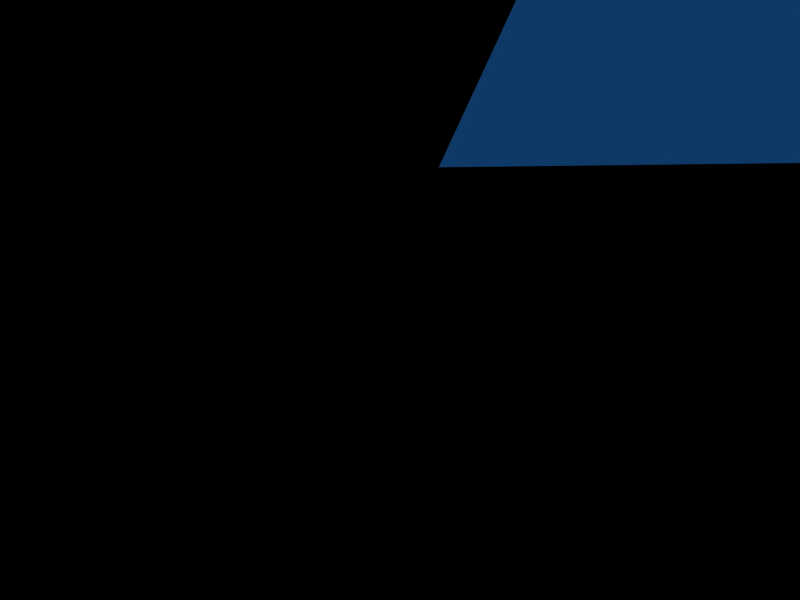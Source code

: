 # Source: anaxidamus.blend  (saved by Blender 2.49.2; exported with 4.5.12 LTS)
import bpy
from mathutils import Matrix  # noqa: F401  (used for matrix-valued properties, if any)

bpy.ops.wm.read_factory_settings(use_empty=True)
scene = bpy.context.scene
scene.name = 'Scene'

# ---- collections
col_collection_1 = bpy.data.collections.new('Collection 1'); scene.collection.children.link(col_collection_1)

# ---- materials (node trees are filled in below, after node groups)
mat_tex0_0 = bpy.data.materials.new('tex0_0')
mat_tex0_0.alpha_threshold = 0.0
mat_tex0_0.diffuse_color = (1.0, 1.0, 1.0, 1.0)
mat_tex0_0.roughness = 0.5
mat_tex0_0.line_color = (0.0, 0.0, 0.0, 1.0)

# ---- material node trees

# ---- world
world_world = bpy.data.worlds.new('World'); scene.world = world_world
world_world.color = (0.05656, 0.2208, 0.4)
world_world.use_sun_shadow = False
world_world.sun_shadow_jitter_overblur = 0.0
world_world.cycles.sampling_method = 'MANUAL'
world_world.cycles.sample_map_resolution = 256

# ---- cameras
cam_camera = bpy.data.cameras.new('Camera')
cam_camera.passepartout_alpha = 0.2
cam_camera.clip_end = 100.0
cam_camera.lens = 35.0
cam_camera.ortho_scale = 7.314
cam_camera.show_passepartout = False
cam_camera.show_safe_areas = True
cam_camera.dof.focus_distance = 0.0
cam_camera.dof.aperture_fstop = 128.0

# ---- lights
light_spot = bpy.data.lights.new('Spot', 'POINT')
light_spot.transmission_factor = 0.0
light_spot.cutoff_distance = 30.0
light_spot.energy = 100.0
light_spot.shadow_buffer_clip_start = 1.001
light_spot.shadow_soft_size = 1.0
light_spot.shadow_maximum_resolution = 0.006
light_spot.use_absolute_resolution = True
light_spot.cycles.use_multiple_importance_sampling = False

# ---- meshes
me_tex0_0 = bpy.data.meshes.new('tex0_0')
me_tex0_0.from_pydata([(-60.0, -120.0, -24.0), (-24.0, -240.0, 0.0), (-60.0, -120.0, 24.0), (60.0, -120.0, 24.0), (24.0, -240.0, 0.0), (60.0, -120.0, -24.0), (-180.0, -960.0, 6.0), (-300.0, -960.0, 0.0), (-180.0, -1080.0, -6.0), (180.0, -1080.0, -6.0), (300.0, -960.0, 0.0), (180.0, -960.0, 6.0), (-180.0, -840.0, -6.0), (-300.0, -903.0, 0.0), (-180.0, -840.0, 6.0), (180.0, -840.0, 6.0), (300.0, -903.0, 0.0), (180.0, -840.0, -6.0), (-300.0, 0.0, 6.0), (-660.0, -120.0, -24.0), (-300.0, 0.0, -6.0), (300.0, 0.0, -6.0), (660.0, -120.0, -24.0), (300.0, 0.0, 6.0), (-300.0, 600.0, -6.0), (-660.0, 120.0, -24.0), (-300.0, 600.0, 6.0), (300.0, 600.0, 6.0), (660.0, 120.0, -24.0), (300.0, 600.0, -6.0), (-120.0, 0.0, 24.0), (-300.0, -120.0, 312.0), (-132.0, 0.0, 24.0), (132.0, 0.0, 24.0), (300.0, -120.0, 312.0), (120.0, 0.0, 24.0), (-132.0, 600.0, 24.0), (-300.0, 120.0, 312.0), (-120.0, 600.0, 24.0), (120.0, 600.0, 24.0), (300.0, 120.0, 312.0), (132.0, 600.0, 24.0), (-132.0, 0.0, -24.0), (-120.0, -120.0, -384.0), (-120.0, 0.0, -24.0), (120.0, 0.0, -24.0), (120.0, -120.0, -384.0), (132.0, 0.0, -24.0), (-120.0, 600.0, -24.0), (-120.0, 120.0, -384.0), (-132.0, 600.0, -24.0), (132.0, 600.0, -24.0), (120.0, 120.0, -384.0), (120.0, 600.0, -24.0), (-180.0, 600.0, -24.0), (-180.0, 600.0, 24.0), (-168.0, 600.0, 0.0), (168.0, 600.0, 0.0), (180.0, 600.0, 24.0), (180.0, 600.0, -24.0), (-168.0, -1206.0, 0.0), (-180.0, -1200.0, 24.0), (-180.0, -1200.0, -24.0), (180.0, -1200.0, -24.0), (180.0, -1200.0, 24.0), (168.0, -1206.0, 0.0), (60.0, 636.0, 24.0), (-60.0, 636.0, 24.0), (60.0, 636.0, -24.0), (-60.0, 636.0, -24.0), (-60.0, 600.0, 39.0), (-60.0, -1260.0, 39.0), (60.0, -1260.0, 39.0), (60.0, 600.0, 39.0), (-60.0, 600.0, -39.0), (-60.0, -1260.0, -39.0), (60.0, -1260.0, -39.0), (60.0, 600.0, -39.0), (-180.0, -480.0, -24.0), (-180.0, -480.0, 24.0), (180.0, -480.0, 24.0), (180.0, -480.0, -24.0), (-180.0, 720.0, 24.0), (-300.0, 720.0, 24.0), (-300.0, -240.0, 24.0), (300.0, -240.0, 24.0), (300.0, 720.0, 24.0), (180.0, 720.0, 24.0), (-180.0, 720.0, -24.0), (-300.0, -240.0, -24.0), (-300.0, 720.0, -24.0), (300.0, 720.0, -24.0), (300.0, -240.0, -24.0), (180.0, 720.0, -24.0), (-72.0, 600.0, 27.0), (72.0, 600.0, 27.0), (-72.0, 600.0, -27.0), (72.0, 600.0, -27.0), (-72.0, -1254.0, 27.0), (72.0, -1254.0, 27.0), (-72.0, -1254.0, -27.0), (72.0, -1254.0, -27.0), (-300.0, -903.0, 0.0), (300.0, -903.0, 0.0), (-300.0, -960.0, 0.0), (300.0, -960.0, 0.0), (-660.0, -120.0, -24.0), (-660.0, 120.0, -24.0), (660.0, 120.0, -24.0), (660.0, -120.0, -24.0), (-300.0, -120.0, 312.0), (-300.0, 120.0, 312.0), (300.0, 120.0, 312.0), (300.0, -120.0, 312.0), (-120.0, 120.0, -384.0), (-120.0, -120.0, -384.0), (120.0, -120.0, -384.0), (120.0, 120.0, -384.0)], [], [(0, 1, 2), (3, 4, 5), (6, 7, 8), (9, 10, 11), (12, 13, 14), (15, 16, 17), (18, 19, 20), (21, 22, 23), (24, 25, 26), (27, 28, 29), (30, 31, 32), (33, 34, 35), (36, 37, 38), (39, 40, 41), (42, 43, 44), (45, 46, 47), (48, 49, 50), (51, 52, 53), (54, 55, 56), (57, 58, 59), (60, 61, 62), (63, 64, 65), (4, 3, 2, 1), (1, 0, 5, 4), (3, 66, 67, 2), (0, 69, 68, 5), (66, 68, 69, 67), (70, 55, 61, 71), (72, 64, 58, 73), (74, 75, 62, 54), (59, 63, 76, 77), (78, 62, 61, 79), (80, 64, 63, 81), (75, 74, 70, 71), (72, 73, 77, 76), (69, 0, 2, 67), (66, 3, 5, 68), (82, 83, 84, 79), (80, 85, 86, 87), (88, 78, 89, 90), (91, 92, 81, 93), (90, 89, 84, 83), (86, 85, 92, 91), (54, 88, 82, 55), (58, 87, 93, 59), (89, 78, 79, 84), (85, 80, 81, 92), (88, 90, 83, 82), (87, 86, 91, 93), (94, 56, 55, 70), (73, 58, 57, 95), (54, 56, 96, 74), (77, 97, 57, 59), (74, 96, 94, 70), (73, 95, 97, 77), (60, 98, 71, 61), (64, 72, 99, 65), (100, 60, 62, 75), (76, 63, 65, 101), (98, 100, 75, 71), (72, 76, 101, 99), (96, 56, 60, 100), (101, 65, 57, 97), (98, 60, 56, 94), (95, 57, 65, 99), (100, 98, 94, 96), (97, 95, 99, 101), (14, 102, 7, 6), (11, 10, 103, 15), (8, 104, 13, 12), (17, 16, 105, 9), (26, 25, 19, 18), (23, 22, 28, 27), (20, 106, 107, 24), (29, 108, 109, 21), (38, 37, 31, 30), (35, 34, 40, 39), (32, 110, 111, 36), (41, 112, 113, 33), (44, 43, 49, 48), (53, 52, 46, 45), (50, 114, 115, 42), (47, 116, 117, 51)])
_uv = me_tex0_0.uv_layers.new(name='UVTex')
_uv.uv.foreach_set('vector', [0.5137, 0.2078, 0.4784, 0.1882, 0.5137, 0.1765, 0.5137, 0.1765, 0.4784, 0.1882, 0.5137, 0.2078, 0.1059, 0.2784, 0.1412, 0.3255, 0.09804, 0.2784, 0.09804, 0.2784, 0.1412, 0.3255, 0.1059, 0.2784, 0.1725, 0.2784, 0.1569, 0.3216, 0.1843, 0.2824, 0.1843, 0.2824, 0.1569, 0.3216, 0.1725, 0.2784, 0.1373, 0.4784, 0.01177, 0.8118, 0.1333, 0.4784, 0.1333, 0.4784, 0.01177, 0.8118, 0.1373, 0.4784, 0.6784, 0.4863, 0.2314, 0.8196, 0.698, 0.4863, 0.698, 0.4863, 0.2314, 0.8196, 0.6784, 0.4863, 0.8549, 0.8431, 0.9843, 0.4745, 0.8745, 0.8392, 0.8745, 0.8392, 0.9843, 0.4745, 0.8549, 0.8431, 0.2784, 0.851, 0.749, 0.4784, 0.298, 0.851, 0.298, 0.851, 0.749, 0.4784, 0.2784, 0.851, 0.8667, 0.8392, 0.9804, 0.4745, 0.8588, 0.8392, 0.8588, 0.8392, 0.9804, 0.4745, 0.8667, 0.8392, 0.2784, 0.851, 0.7529, 0.4784, 0.298, 0.8549, 0.298, 0.8549, 0.7529, 0.4784, 0.2784, 0.851, 0.0, 0.1098, 0.02353, 0.1098, 0.01177, 0.1176, 0.01177, 0.1176, 0.02353, 0.1098, 0.0, 0.1098, 0.9686, 0.1098, 0.9843, 0.1059, 0.9569, 0.1059, 0.9569, 0.1059, 0.9843, 0.1059, 0.9686, 0.1098, 0.03529, 0.9255, 0.1451, 0.8902, 0.1451, 0.9922, 0.03529, 0.9569, 0.451, 0.1882, 0.4078, 0.2039, 0.4196, 0.1647, 0.451, 0.1804, 0.1451, 0.8941, 0.9725, 0.8941, 0.9765, 0.9922, 0.149, 0.9922, 0.4078, 0.2039, 0.0549, 0.2078, 0.0549, 0.1686, 0.4196, 0.2039, 0.9098, 0.2078, 0.8941, 0.2078, 0.8941, 0.1725, 0.9098, 0.1725, 0.8549, 0.2275, 0.8549, 0.2627, 0.02353, 0.2706, 0.003922, 0.2275, 0.003922, 0.2275, 0.02353, 0.2706, 0.8549, 0.2627, 0.8549, 0.2275, 0.07059, 0.1451, 0.9294, 0.1451, 0.9059, 0.1059, 0.07059, 0.1098, 0.07059, 0.1098, 0.9059, 0.1059, 0.9294, 0.1451, 0.07059, 0.1451, 0.5647, 0.03137, 0.5647, 0.01177, 0.9098, 0.01177, 0.9137, 0.03137, 0.9137, 0.03137, 0.9098, 0.01177, 0.5647, 0.01177, 0.5647, 0.03137, 0.9098, 0.01569, 0.06274, 0.01177, 0.06274, 0.02745, 0.9098, 0.03137, 0.9098, 0.03137, 0.06274, 0.02745, 0.06274, 0.01177, 0.9098, 0.01569, 0.01177, 0.01177, 0.06274, 0.01177, 0.06274, 0.02745, 0.007843, 0.02745, 0.007843, 0.02745, 0.06274, 0.02745, 0.06274, 0.01177, 0.01177, 0.01177, 0.9137, 0.2784, 0.9137, 0.3176, 0.4627, 0.3176, 0.3725, 0.2745, 0.3725, 0.2745, 0.4627, 0.3176, 0.9137, 0.3176, 0.9137, 0.2784, 0.01569, 0.09804, 0.549, 0.09804, 0.451, 0.05098, 0.01569, 0.0549, 0.01569, 0.0549, 0.451, 0.05098, 0.549, 0.09804, 0.01569, 0.09804, 0.01177, 0.01569, 0.549, 0.01569, 0.5529, 0.03137, 0.01177, 0.02745, 0.01177, 0.02745, 0.5529, 0.03137, 0.549, 0.01569, 0.01177, 0.01569, 0.05882, 0.01569, 0.007843, 0.01569, 0.007843, 0.03137, 0.06274, 0.03137, 0.06274, 0.03137, 0.007843, 0.03137, 0.007843, 0.01569, 0.05882, 0.01569, 0.5961, 0.03922, 0.6118, 0.08235, 0.5804, 0.08235, 0.5882, 0.04314, 0.5882, 0.04314, 0.5804, 0.08235, 0.6118, 0.08235, 0.5961, 0.03922, 0.6588, 0.08235, 0.6471, 0.04314, 0.6353, 0.04314, 0.6353, 0.08235, 0.6353, 0.08235, 0.6353, 0.04314, 0.6471, 0.04314, 0.6588, 0.08235, 0.01961, 0.1451, 0.01569, 0.1176, 0.02745, 0.1098, 0.02745, 0.149, 0.02745, 0.149, 0.02745, 0.1098, 0.01569, 0.1176, 0.01961, 0.1451, 0.003922, 0.1137, 0.01177, 0.1176, 0.007843, 0.1412, 0.007843, 0.149, 0.007843, 0.149, 0.007843, 0.1412, 0.01177, 0.1176, 0.003922, 0.1137, 0.003922, 0.149, 0.007843, 0.1451, 0.01961, 0.1451, 0.02353, 0.1529, 0.02353, 0.1529, 0.01961, 0.1451, 0.007843, 0.1451, 0.003922, 0.149, 0.9686, 0.1412, 0.9765, 0.1137, 0.9843, 0.149, 0.9843, 0.1059, 0.9843, 0.1059, 0.9843, 0.149, 0.9765, 0.1137, 0.9686, 0.1412, 0.9608, 0.1137, 0.9686, 0.1373, 0.9529, 0.149, 0.9529, 0.1059, 0.9529, 0.1059, 0.9529, 0.149, 0.9686, 0.1373, 0.9608, 0.1137, 0.9725, 0.1412, 0.9608, 0.1412, 0.9569, 0.149, 0.9843, 0.149, 0.9843, 0.149, 0.9569, 0.149, 0.9608, 0.1412, 0.9725, 0.1412, 0.9843, 0.3922, 0.9804, 0.3412, 0.003922, 0.3373, 0.003922, 0.3922, 0.003922, 0.3922, 0.003922, 0.3373, 0.9804, 0.3412, 0.9843, 0.3922, 0.003922, 0.3922, 0.003922, 0.3373, 0.9804, 0.3412, 0.9843, 0.3922, 0.9843, 0.3922, 0.9804, 0.3412, 0.003922, 0.3373, 0.003922, 0.3922, 0.0, 0.4039, 0.0, 0.451, 0.9765, 0.451, 0.9843, 0.4039, 0.9843, 0.4039, 0.9765, 0.451, 0.0, 0.451, 0.0, 0.4039, 0.1686, 0.2863, 0.1529, 0.3216, 0.1373, 0.3216, 0.1176, 0.2824, 0.1176, 0.2824, 0.1373, 0.3216, 0.1529, 0.3216, 0.1686, 0.2863, 0.8353, 0.09412, 0.7961, 0.05098, 0.7725, 0.04706, 0.7529, 0.09412, 0.7529, 0.09412, 0.7725, 0.04706, 0.7961, 0.05098, 0.8353, 0.09412, 0.6902, 0.4863, 0.2353, 0.8196, 0.01177, 0.8118, 0.1294, 0.4784, 0.1294, 0.4784, 0.01177, 0.8118, 0.2353, 0.8196, 0.6902, 0.4863, 0.1333, 0.4784, 0.01569, 0.8157, 0.2353, 0.8196, 0.702, 0.4824, 0.702, 0.4824, 0.2353, 0.8196, 0.01569, 0.8157, 0.1333, 0.4784, 0.2824, 0.851, 0.7529, 0.4784, 0.9804, 0.4745, 0.8627, 0.8431, 0.8627, 0.8431, 0.9804, 0.4745, 0.7529, 0.4784, 0.2824, 0.851, 0.8627, 0.8431, 0.9804, 0.4745, 0.7529, 0.4784, 0.2824, 0.851, 0.2824, 0.851, 0.7529, 0.4784, 0.9804, 0.4745, 0.8627, 0.8431, 0.8627, 0.8431, 0.9804, 0.4745, 0.7529, 0.4784, 0.2824, 0.851, 0.2824, 0.851, 0.7529, 0.4784, 0.9804, 0.4745, 0.8627, 0.8431, 0.2824, 0.851, 0.7529, 0.4784, 0.9804, 0.4745, 0.8627, 0.8431, 0.8627, 0.8431, 0.9804, 0.4745, 0.7529, 0.4784, 0.2824, 0.851])
me_tex0_0.materials.append(mat_tex0_0)
me_tex0_0.use_remesh_preserve_volume = False
me_tex0_0.use_remesh_preserve_attributes = False
me_tex0_0.use_mirror_vertex_groups = False
me_tex0_0.update()

# ---- objects
ob_tex0_0 = bpy.data.objects.new('tex0_0', me_tex0_0)
ob_lamp = bpy.data.objects.new('Lamp', light_spot)
ob_camera = bpy.data.objects.new('Camera', cam_camera)

# ---- transforms, parenting, visibility, modifiers, constraints
ob_tex0_0.location = (0.0, 0.0, 0.0)
ob_tex0_0.lock_rotations_4d = False
ob_tex0_0.empty_display_type = 'ARROWS'
ob_tex0_0.lineart.crease_threshold = 0.0
ob_lamp.location = (4.076, 1.005, 5.904)
ob_lamp.rotation_euler = (0.6503, 0.05522, 1.866)
ob_lamp.lock_rotations_4d = False
ob_lamp.empty_display_type = 'ARROWS'
ob_lamp.color = (0.0, 0.0, 0.0, 0.0)
ob_lamp.lineart.crease_threshold = 0.0
ob_camera.location = (7.481, -6.508, 5.344)
ob_camera.rotation_euler = (1.109, 0.01082, 0.8149)
ob_camera.lock_rotations_4d = False
ob_camera.empty_display_type = 'ARROWS'
ob_camera.color = (0.0, 0.0, 0.0, 0.0)
ob_camera.display_type = 'WIRE'
ob_camera.lineart.crease_threshold = 0.0

# ---- collection membership
col_collection_1.objects.link(ob_tex0_0)
col_collection_1.objects.link(ob_lamp)
col_collection_1.objects.link(ob_camera)

# ---- scene / render settings (as saved in the file)
scene.camera = ob_camera
scene.frame_start = 1; scene.frame_end = 250; scene.frame_set(1)
scene.render.engine = 'BLENDER_EEVEE_NEXT'
scene.render.image_settings.file_format = 'JPEG'
scene.render.image_settings.color_mode = 'RGB'
scene.render.image_settings.compression = 90
scene.render.resolution_x = 800
scene.render.resolution_y = 600
scene.render.pixel_aspect_x = 100.0
scene.render.pixel_aspect_y = 100.0
scene.render.fps = 25
scene.render.dither_intensity = 0.0
scene.render.use_compositing = False
scene.render.use_sequencer = False
scene.render.bake_margin = 2
scene.render.bake_bias = 0.0
scene.render.use_stamp_time = False
scene.render.use_stamp_date = False
scene.render.use_stamp_frame = False
scene.render.use_stamp_camera = False
scene.render.use_stamp_scene = False
scene.render.use_stamp_filename = False
scene.render.use_stamp_render_time = False
scene.render.stamp_font_size = 0
scene.cycles.use_denoising = False
scene.cycles.samples = 10
scene.cycles.sampling_pattern = 'TABULATED_SOBOL'
scene.cycles.light_sampling_threshold = 0.0
scene.cycles.use_adaptive_sampling = False
scene.cycles.use_light_tree = False
scene.cycles.blur_glossy = 0.0
scene.cycles.volume_bounces = 1
scene.cycles.pixel_filter_type = 'GAUSSIAN'
scene.cycles.sample_clamp_indirect = 0.0
scene.view_settings.view_transform = 'Raw'
bpy.context.view_layer.update()
